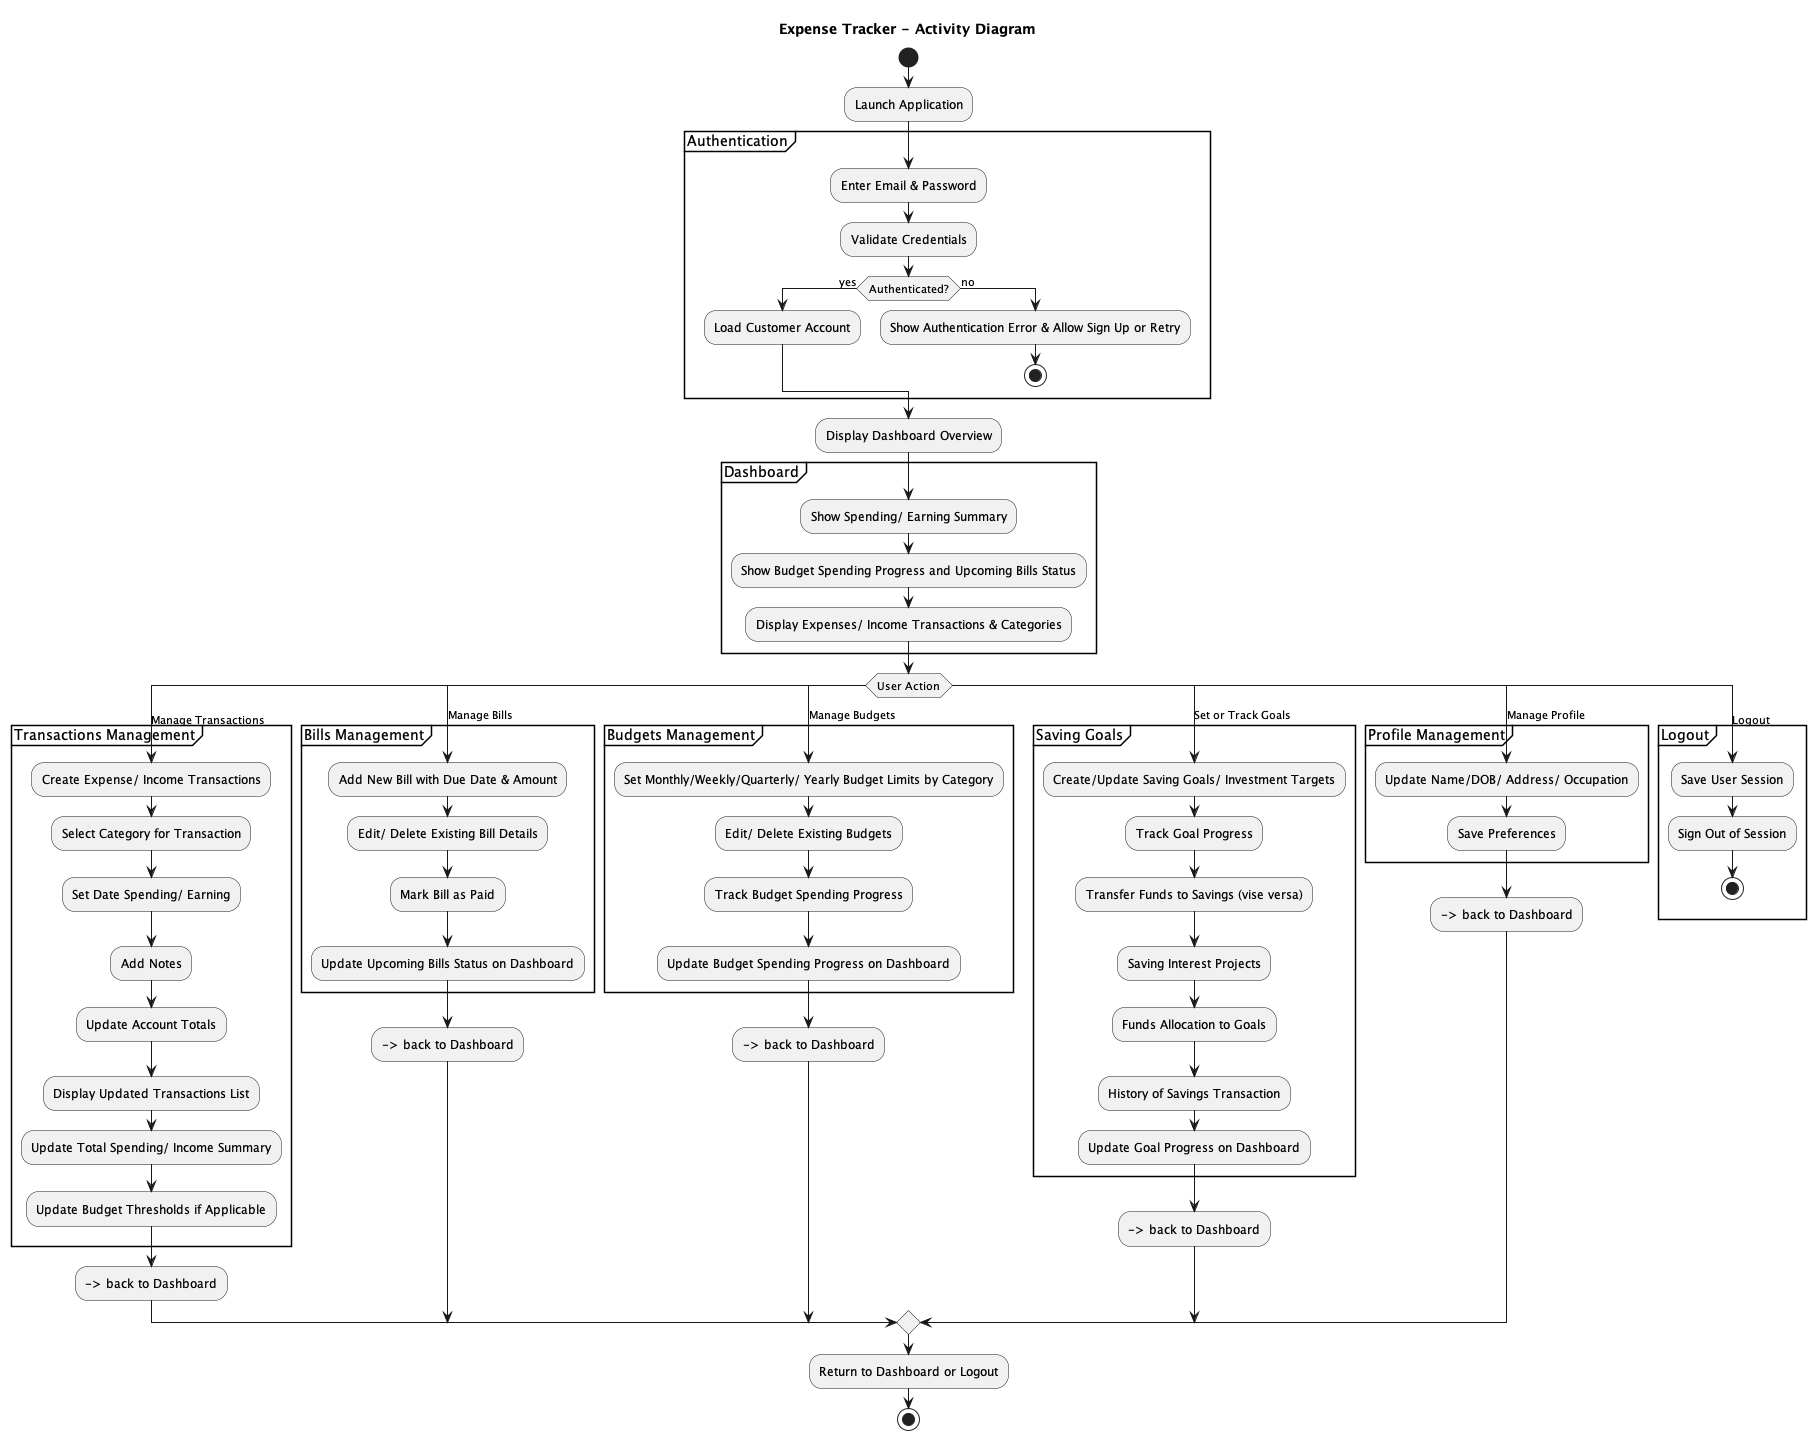

The diagram above was rendered by PlantUML. Its source (embedded in the PNG):
@startuml
title Expense Tracker - Activity Diagram

start
:Launch Application;

partition Authentication {
  :Enter Email & Password;
  :Validate Credentials;
  if (Authenticated?) then (yes)
    :Load Customer Account;
  else (no)
    :Show Authentication Error & Allow Sign Up or Retry;
    stop
  endif
}

:Display Dashboard Overview;

partition Dashboard {
  :Show Spending/ Earning Summary;
  :Show Budget Spending Progress and Upcoming Bills Status;
  :Display Expenses/ Income Transactions & Categories;
}

switch (User Action)
  case (Manage Transactions)
    partition "Transactions Management" {
      :Create Expense/ Income Transactions;
      :Select Category for Transaction;
      :Set Date Spending/ Earning; 
      :Add Notes;
      :Update Account Totals;
      :Display Updated Transactions List;
      :Update Total Spending/ Income Summary;
      :Update Budget Thresholds if Applicable;
    }
    --> back to Dashboard

    case (Manage Bills)
    partition "Bills Management" {
        :Add New Bill with Due Date & Amount;
        :Edit/ Delete Existing Bill Details;
        :Mark Bill as Paid;
        :Update Upcoming Bills Status on Dashboard;
    }
    --> back to Dashboard

    case (Manage Budgets)
    partition "Budgets Management" {
        :Set Monthly/Weekly/Quarterly/ Yearly Budget Limits by Category;
        :Edit/ Delete Existing Budgets;
        :Track Budget Spending Progress;
        :Update Budget Spending Progress on Dashboard;
    }
    --> back to Dashboard

  case (Set or Track Goals)
    partition "Saving Goals" {
      :Create/Update Saving Goals/ Investment Targets;
      :Track Goal Progress;
      :Transfer Funds to Savings (vise versa);
      :Saving Interest Projects;
      :Funds Allocation to Goals;
      :History of Savings Transaction;
      :Update Goal Progress on Dashboard;
    }
    --> back to Dashboard

'  case (View Reports)
'    partition "Reporting" {
'      :Generate Report (Expenses + Goals);
'      :Export Report to CSV;
'    }
'    --> back to Dashboard

  case (Manage Profile)
    partition "Profile Management" {
      :Update Name/DOB/ Address/ Occupation;
      :Save Preferences;
    }
    --> back to Dashboard

'  case (View Notifications)
'    partition "Notifications" {
'      :Monitor Budgets and Goals;
'      :Trigger Alerts;
'      :Send In-App Notification;
'    }
'    --> back to Dashboard

'  case (Set Reminders)
'    partition "Reminders" {
'      :Create/Edit Reminder;
'      :Schedule Due Date Alerts;
'      :Convert Paid Reminder to Expense;
'    }
'    --> back to Dashboard
  case (Logout)
    partition "Logout" {
      :Save User Session;
      :Sign Out of Session;
      stop
    }
endswitch

:Return to Dashboard or Logout;
stop
@enduml